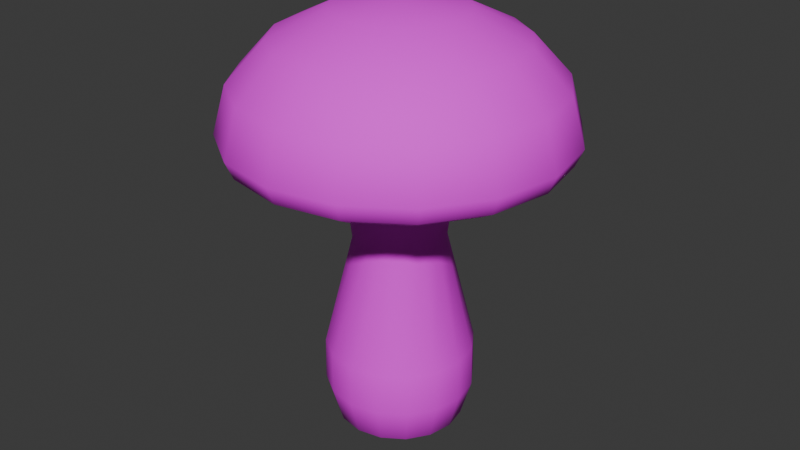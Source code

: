 # Source: platform_shroom1.blend  (saved by Blender 4.3.34; exported with 4.5.12 LTS)
import bpy
from mathutils import Matrix  # noqa: F401  (used for matrix-valued properties, if any)

bpy.ops.wm.read_factory_settings(use_empty=True)
scene = bpy.context.scene
scene.name = 'Scene'

# ---- collections
col_collection = bpy.data.collections.new('Collection'); scene.collection.children.link(col_collection)

# ---- images (referenced by path relative to the original .blend; pixels are not part of the script)
import os
ASSET_DIR = os.environ.get("B2B_ASSET_DIR", "")  # directory of the original .blend (textures are referenced by path, not embedded)
HERE = os.path.dirname(os.path.abspath(__file__))  # packed textures are extracted next to this script under _unpacked/

def load_image(name, relpath, width, height, colorspace="sRGB"):
    """Load a texture the original file referenced (path relative to the .blend, or extracted next to this script)."""
    p = next((c for c in (os.path.join(HERE, relpath), os.path.join(ASSET_DIR, relpath)) if relpath and os.path.exists(c)), "")
    if p:
        img = bpy.data.images.load(p, check_existing=True)
        img.name = name
    else:  # same state as the original file: an image datablock whose file is absent (Cycles renders it pink)
        img = bpy.data.images.new(name, width, height)
        img.source = "FILE"
        img.filepath = "//" + (relpath or name)
    img.colorspace_settings.name = colorspace
    return img
img_ps1 = load_image('ps1', 'ps1.png', 1024, 1024, 'sRGB')

# ---- materials (node trees are filled in below, after node groups)
mat_material = bpy.data.materials.new('Material')

# ---- material node trees
mat_material.use_nodes = True; mat_material.node_tree.nodes.clear()
_N = mat_material.node_tree.nodes; _L = mat_material.node_tree.links
n0 = _N.new('ShaderNodeBsdfPrincipled'); n0.name = 'Principled BSDF'; n0.location = (10, 300)
n0.inputs[2].default_value = 0.8
n1 = _N.new('ShaderNodeOutputMaterial'); n1.name = 'Material Output'; n1.location = (300, 300)
n2 = _N.new('ShaderNodeTexImage'); n2.name = 'Image Texture'; n2.location = (-382, 229)
n2.image = img_ps1
_L.new(n0.outputs[0], n1.inputs[0])
_L.new(n2.outputs[0], n0.inputs[0])
n1.is_active_output = True

# ---- world
world_world = bpy.data.worlds.new('World'); scene.world = world_world
world_world.use_nodes = True; world_world.node_tree.nodes.clear()
_N = world_world.node_tree.nodes; _L = world_world.node_tree.links
n0 = _N.new('ShaderNodeOutputWorld'); n0.name = 'World Output'; n0.location = (300, 300)
n1 = _N.new('ShaderNodeBackground'); n1.name = 'Background'; n1.location = (10, 300)
n1.inputs[0].default_value = (0.05088, 0.05088, 0.05088, 1.0)
_L.new(n1.outputs[0], n0.inputs[0])
n0.is_active_output = True
world_world.color = (0.05088, 0.05088, 0.05088)
world_world.sun_shadow_jitter_overblur = 0.0

# ---- meshes
me_sphere_001 = bpy.data.meshes.new('Sphere.001')
me_sphere_001.from_pydata([(-0.008782, 1.848, 4.125), (-0.008782, 2.0, 3.57), (-0.008782, 0.68, 3.387), (0.2841, 0.7071, 4.91), (0.5324, 1.307, 4.595), (0.6983, 1.707, 4.125), (0.7566, 1.848, 3.57), (0.5324, 1.307, 3.278), (0.2514, 0.6282, 3.387), (0.5324, 0.5412, 4.91), (0.9912, 1.0, 4.595), (1.298, 1.307, 4.125), (1.405, 1.414, 3.57), (0.9912, 1.0, 3.278), (0.472, 0.4808, 3.387), (0.6983, 0.2929, 4.91), (1.298, 0.5412, 4.595), (1.698, 0.7071, 4.125), (1.839, 0.7654, 3.57), (1.298, 0.5412, 3.278), (0.6194, 0.2602, 3.387), (0.7566, -8.941e-08, 4.91), (1.405, -1.788e-07, 4.595), (1.839, -2.384e-07, 4.125), (1.991, -2.98e-07, 3.57), (1.405, -1.788e-07, 3.278), (0.6712, -6.904e-08, 3.387), (0.6983, -0.2929, 4.91), (1.298, -0.5412, 4.595), (1.698, -0.7071, 4.125), (1.839, -0.7654, 3.57), (1.298, -0.5412, 3.278), (0.6194, -0.2602, 3.387), (0.5324, -0.5412, 4.91), (0.9912, -1.0, 4.595), (1.298, -1.307, 4.125), (1.405, -1.414, 3.57), (0.9912, -1.0, 3.278), (0.472, -0.4808, 3.387), (0.2841, -0.7071, 4.91), (0.5324, -1.307, 4.595), (0.6983, -1.707, 4.125), (0.7566, -1.848, 3.57), (0.5324, -1.307, 3.278), (0.2514, -0.6282, 3.387), (-0.008782, -0.7654, 4.91), (-0.008782, -1.414, 4.595), (-0.008782, -1.848, 4.125), (-0.008783, -2.0, 3.57), (-0.008782, -1.414, 3.278), (-0.008782, -0.68, 3.387), (-0.008782, 0.5413, 2.272), (-0.008782, 0.0, 5.02), (-0.3017, -0.7071, 4.91), (-0.55, -1.307, 4.595), (-0.7159, -1.707, 4.125), (-0.7741, -1.848, 3.57), (-0.55, -1.307, 3.278), (-0.269, -0.6282, 3.387), (-0.55, -0.5412, 4.91), (-1.009, -1.0, 4.595), (-1.315, -1.307, 4.125), (-1.423, -1.414, 3.57), (-1.009, -1.0, 3.278), (-0.4896, -0.4808, 3.387), (-0.7159, -0.2929, 4.91), (-1.315, -0.5412, 4.595), (-1.716, -0.7071, 4.125), (-1.857, -0.7654, 3.57), (-1.315, -0.5412, 3.278), (-0.637, -0.2602, 3.387), (-0.7741, 3.576e-07, 4.91), (-1.423, 6.557e-07, 4.595), (-1.857, 7.153e-07, 4.125), (-2.009, 1.013e-06, 3.57), (-1.423, 6.557e-07, 3.278), (-0.6887, 3.281e-07, 3.387), (-0.7159, 0.2929, 4.91), (-1.315, 0.5412, 4.595), (-1.716, 0.7071, 4.125), (-1.857, 0.7654, 3.57), (-1.315, 0.5412, 3.278), (-0.637, 0.2602, 3.387), (-0.55, 0.5412, 4.91), (-1.009, 1.0, 4.595), (-1.315, 1.307, 4.125), (-1.423, 1.414, 3.57), (-1.009, 1.0, 3.278), (-0.4896, 0.4808, 3.387), (-0.3017, 0.7071, 4.91), (-0.55, 1.307, 4.595), (-0.7159, 1.707, 4.125), (-0.7741, 1.848, 3.57), (-0.55, 1.307, 3.278), (-0.269, 0.6282, 3.387), (-0.008781, 0.7654, 4.91), (-0.008781, 1.414, 4.595), (-0.008781, 1.414, 3.278), (0.1984, 0.5001, 2.272), (0.374, 0.3828, 2.272), (0.4914, 0.2072, 2.272), (0.5326, -3.823e-08, 2.272), (0.4914, -0.2072, 2.272), (0.374, -0.3828, 2.272), (0.1984, -0.5001, 2.272), (-0.008782, -0.5413, 2.272), (-0.2159, -0.5001, 2.272), (-0.3916, -0.3828, 2.272), (-0.5089, -0.2072, 2.272), (-0.5501, 2.78e-07, 2.272), (-0.5089, 0.2072, 2.272), (-0.3916, 0.3828, 2.272), (-0.2159, 0.5001, 2.272), (-0.008782, 0.8812, 0.9075), (0.3285, 0.8142, 0.9075), (0.6143, 0.6231, 0.9075), (0.8054, 0.3372, 0.9075), (0.8725, -1.136e-07, 0.9075), (0.8054, -0.3372, 0.9075), (0.6143, -0.6231, 0.9075), (0.3285, -0.8142, 0.9075), (-0.008782, -0.8812, 0.9075), (-0.346, -0.8142, 0.9075), (-0.6319, -0.6231, 0.9075), (-0.8229, -0.3372, 0.9075), (-0.89, 4.011e-07, 0.9075), (-0.8229, 0.3372, 0.9075), (-0.6319, 0.6231, 0.9075), (-0.346, 0.8142, 0.9075), (-0.008782, 0.7613, -0.03332), (0.2826, 0.7034, -0.03332), (0.5296, 0.5383, -0.03332), (0.6946, 0.2914, -0.03332), (0.7526, -8.8e-08, -0.03332), (0.6946, -0.2914, -0.03332), (0.5296, -0.5383, -0.03332), (0.2826, -0.7034, -0.03332), (-0.008782, -0.7613, -0.03332), (-0.3001, -0.7034, -0.03332), (-0.5471, -0.5383, -0.03332), (-0.7122, -0.2914, -0.03332), (-0.7701, 3.567e-07, -0.03332), (-0.7122, 0.2914, -0.03332), (-0.5471, 0.5383, -0.03332), (-0.3001, 0.7034, -0.03332), (0.3311, -0.8205, 0.4063), (0.6192, -0.628, 0.4063), (-0.6368, 0.628, 0.4063), (-0.8293, 0.3399, 0.4063), (0.8118, -0.3399, 0.4063), (-0.8969, 4.031e-07, 0.4063), (0.8794, -1.156e-07, 0.4063), (-0.8293, -0.3399, 0.4063), (0.8118, 0.3399, 0.4063), (-0.6368, -0.628, 0.4063), (0.6192, 0.628, 0.4063), (-0.3487, -0.8205, 0.4063), (0.3311, 0.8205, 0.4063), (-0.008782, -0.8882, 0.4063), (-0.008782, 0.8882, 0.4063), (-0.3487, 0.8205, 0.4063), (-0.008782, 0.5017, -0.1864), (0.1832, 0.4635, -0.1864), (0.346, 0.3547, -0.1864), (0.4547, 0.192, -0.1864), (0.4929, -3.257e-08, -0.1864), (0.4547, -0.192, -0.1864), (0.346, -0.3547, -0.1864), (0.1832, -0.4635, -0.1864), (-0.008782, -0.5017, -0.1864), (-0.2008, -0.4635, -0.1864), (-0.3635, -0.3547, -0.1864), (-0.4723, -0.192, -0.1864), (-0.5105, 2.604e-07, -0.1864), (-0.4723, 0.192, -0.1864), (-0.3635, 0.3547, -0.1864), (-0.2008, 0.4635, -0.1864), (-0.008782, 0.2168, -0.2411), (0.0742, 0.2003, -0.2411), (0.1445, 0.1533, -0.2411), (0.1916, 0.08298, -0.2411), (0.2081, 3.668e-08, -0.2411), (0.1916, -0.08298, -0.2411), (0.1445, -0.1533, -0.2411), (0.0742, -0.2003, -0.2411), (-0.008782, -0.2168, -0.2411), (-0.09176, -0.2003, -0.2411), (-0.1621, -0.1533, -0.2411), (-0.2091, -0.08298, -0.2411), (-0.2256, 1.633e-07, -0.2411), (-0.2091, 0.08298, -0.2411), (-0.1621, 0.1533, -0.2411), (-0.09176, 0.2003, -0.2411), (-0.008782, 9.127e-08, -0.2411), (-0.008782, 1.699, 3.245), (-0.008782, 1.908, 3.363), (0.7213, 1.763, 3.363), (0.6414, 1.57, 3.245), (1.34, 1.349, 3.363), (1.193, 1.201, 3.245), (1.754, 0.7301, 3.363), (1.561, 0.6501, 3.245), (1.899, -2.619e-07, 3.363), (1.69, -2.18e-07, 3.245), (1.754, -0.7301, 3.363), (1.561, -0.6501, 3.245), (1.34, -1.349, 3.363), (1.193, -1.201, 3.245), (0.7213, -1.763, 3.363), (0.6414, -1.57, 3.245), (-0.008782, -1.908, 3.363), (-0.008782, -1.699, 3.245), (-0.7389, -1.763, 3.363), (-0.6589, -1.57, 3.245), (-1.358, -1.349, 3.363), (-1.21, -1.201, 3.245), (-1.771, -0.7301, 3.363), (-1.578, -0.6501, 3.245), (-1.917, 8.327e-07, 3.363), (-1.708, 6.948e-07, 3.245), (-1.771, 0.7301, 3.363), (-1.578, 0.6501, 3.245), (-1.358, 1.349, 3.363), (-1.21, 1.201, 3.245), (-0.7389, 1.763, 3.363), (-0.6589, 1.57, 3.245)], [], [(2, 97, 7, 8), (97, 194, 197, 7), (0, 96, 4, 5), (95, 52, 3), (76, 82, 110, 109), (93, 225, 194, 97), (1, 0, 5, 6), (96, 95, 3, 4), (5, 4, 10, 11), (3, 52, 9), (70, 76, 109, 108), (198, 12, 18, 200), (6, 5, 11, 12), (4, 3, 9, 10), (8, 7, 13, 14), (7, 197, 199, 13), (20, 26, 101, 100), (200, 18, 24, 202), (12, 11, 17, 18), (10, 9, 15, 16), (14, 13, 19, 20), (13, 199, 201, 19), (11, 10, 16, 17), (9, 52, 15), (16, 15, 21, 22), (20, 19, 25, 26), (19, 201, 203, 25), (17, 16, 22, 23), (15, 52, 21), (14, 20, 100, 99), (202, 24, 30, 204), (18, 17, 23, 24), (26, 25, 31, 32), (25, 203, 205, 31), (23, 22, 28, 29), (21, 52, 27), (44, 50, 105, 104), (204, 30, 36, 206), (24, 23, 29, 30), (22, 21, 27, 28), (27, 52, 33), (2, 8, 98, 51), (206, 36, 42, 208), (30, 29, 35, 36), (28, 27, 33, 34), (32, 31, 37, 38), (31, 205, 207, 37), (29, 28, 34, 35), (208, 42, 48, 210), (36, 35, 41, 42), (34, 33, 39, 40), (38, 37, 43, 44), (37, 207, 209, 43), (35, 34, 40, 41), (33, 52, 39), (64, 70, 108, 107), (44, 43, 49, 50), (43, 209, 211, 49), (41, 40, 46, 47), (39, 52, 45), (50, 58, 106, 105), (210, 48, 56, 212), (42, 41, 47, 48), (40, 39, 45, 46), (49, 211, 213, 57), (47, 46, 54, 55), (45, 52, 53), (26, 32, 102, 101), (212, 56, 62, 214), (48, 47, 55, 56), (46, 45, 53, 54), (50, 49, 57, 58), (38, 44, 104, 103), (214, 62, 68, 216), (56, 55, 61, 62), (54, 53, 59, 60), (58, 57, 63, 64), (57, 213, 215, 63), (55, 54, 60, 61), (53, 52, 59), (62, 61, 67, 68), (60, 59, 65, 66), (64, 63, 69, 70), (63, 215, 217, 69), (61, 60, 66, 67), (59, 52, 65), (94, 2, 51, 112), (216, 68, 74, 218), (70, 69, 75, 76), (69, 217, 219, 75), (67, 66, 72, 73), (65, 52, 71), (8, 14, 99, 98), (218, 74, 80, 220), (68, 67, 73, 74), (66, 65, 71, 72), (73, 72, 78, 79), (71, 52, 77), (88, 94, 112, 111), (220, 80, 86, 222), (74, 73, 79, 80), (72, 71, 77, 78), (76, 75, 81, 82), (75, 219, 221, 81), (82, 88, 111, 110), (222, 86, 92, 224), (80, 79, 85, 86), (78, 77, 83, 84), (82, 81, 87, 88), (81, 221, 223, 87), (79, 78, 84, 85), (77, 52, 83), (84, 83, 89, 90), (88, 87, 93, 94), (87, 223, 225, 93), (85, 84, 90, 91), (83, 52, 89), (58, 64, 107, 106), (86, 85, 91, 92), (94, 93, 97, 2), (195, 1, 6, 196), (91, 90, 96, 0), (89, 52, 95), (32, 38, 103, 102), (196, 6, 12, 198), (92, 91, 0, 1), (90, 89, 95, 96), (51, 98, 114, 113), (108, 109, 125, 124), (110, 111, 127, 126), (104, 105, 121, 120), (100, 101, 117, 116), (112, 51, 113, 128), (107, 108, 124, 123), (103, 104, 120, 119), (99, 100, 116, 115), (106, 107, 123, 122), (102, 103, 119, 118), (98, 99, 115, 114), (109, 110, 126, 125), (111, 112, 128, 127), (105, 106, 122, 121), (101, 102, 118, 117), (146, 145, 136, 135), (148, 147, 143, 142), (149, 146, 135, 134), (150, 148, 142, 141), (151, 149, 134, 133), (152, 150, 141, 140), (153, 151, 133, 132), (154, 152, 140, 139), (155, 153, 132, 131), (156, 154, 139, 138), (157, 155, 131, 130), (158, 156, 138, 137), (160, 159, 129, 144), (159, 157, 130, 129), (145, 158, 137, 136), (147, 160, 144, 143), (127, 128, 160, 147), (120, 121, 158, 145), (113, 114, 157, 159), (128, 113, 159, 160), (121, 122, 156, 158), (114, 115, 155, 157), (122, 123, 154, 156), (115, 116, 153, 155), (123, 124, 152, 154), (116, 117, 151, 153), (124, 125, 150, 152), (117, 118, 149, 151), (125, 126, 148, 150), (118, 119, 146, 149), (126, 127, 147, 148), (119, 120, 145, 146), (130, 131, 163, 162), (137, 138, 170, 169), (144, 129, 161, 176), (129, 130, 162, 161), (136, 137, 169, 168), (143, 144, 176, 175), (135, 136, 168, 167), (142, 143, 175, 174), (134, 135, 167, 166), (141, 142, 174, 173), (133, 134, 166, 165), (140, 141, 173, 172), (132, 133, 165, 164), (139, 140, 172, 171), (131, 132, 164, 163), (138, 139, 171, 170), (167, 168, 184, 183), (174, 175, 191, 190), (166, 167, 183, 182), (173, 174, 190, 189), (165, 166, 182, 181), (172, 173, 189, 188), (164, 165, 181, 180), (171, 172, 188, 187), (163, 164, 180, 179), (170, 171, 187, 186), (162, 163, 179, 178), (169, 170, 186, 185), (176, 161, 177, 192), (161, 162, 178, 177), (168, 169, 185, 184), (175, 176, 192, 191), (178, 179, 193), (185, 186, 193), (192, 177, 193), (177, 178, 193), (184, 185, 193), (191, 192, 193), (183, 184, 193), (190, 191, 193), (182, 183, 193), (189, 190, 193), (181, 182, 193), (188, 189, 193), (180, 181, 193), (187, 188, 193), (179, 180, 193), (186, 187, 193), (197, 194, 195, 196), (196, 198, 199, 197), (198, 200, 201, 199), (203, 201, 200, 202), (205, 203, 202, 204), (204, 206, 207, 205), (206, 208, 209, 207), (211, 209, 208, 210), (213, 211, 210, 212), (212, 214, 215, 213), (217, 215, 214, 216), (219, 217, 216, 218), (218, 220, 221, 219), (220, 222, 223, 221), (225, 223, 222, 224), (194, 225, 224, 195), (224, 92, 1, 195)])
me_sphere_001.polygons.foreach_set('use_smooth', [True] * 240)
_uv = me_sphere_001.uv_layers.new(name='UVMap')
_uv.uv.foreach_set('vector', [0.1927, 0.4474, 0.09104, 0.416, 0.1322, 0.3777, 0.2145, 0.4283, 0.09104, 0.416, 0.05453, 0.3855, 0.1093, 0.3535, 0.1322, 0.3777, 0.004732, 0.2434, 0.02942, 0.1527, 0.08289, 0.1688, 0.07387, 0.2418, 0.09544, 0.07056, 0.1935, 0.01354, 0.1198, 0.08786, 0.693, 0.5801, 0.7293, 0.5913, 0.6835, 0.7007, 0.6608, 0.6936, 0.873, 0.5614, 0.8949, 0.5348, 0.9507, 0.5659, 0.9152, 0.596, 0.01603, 0.3252, 0.004732, 0.2434, 0.07387, 0.2418, 0.08528, 0.3058, 0.02942, 0.1527, 0.09544, 0.07056, 0.1198, 0.08786, 0.08289, 0.1688, 0.07387, 0.2418, 0.08289, 0.1688, 0.1358, 0.1704, 0.1375, 0.234, 0.1198, 0.08786, 0.1935, 0.01354, 0.151, 0.09588, 0.6568, 0.5701, 0.693, 0.5801, 0.6608, 0.6936, 0.638, 0.687, 0.1569, 0.3094, 0.1492, 0.2887, 0.2112, 0.2725, 0.2178, 0.2919, 0.08528, 0.3058, 0.07387, 0.2418, 0.1375, 0.234, 0.1492, 0.2887, 0.08289, 0.1688, 0.1198, 0.08786, 0.151, 0.09588, 0.1358, 0.1704, 0.2145, 0.4283, 0.1322, 0.3777, 0.1835, 0.3536, 0.2428, 0.4136, 0.1322, 0.3777, 0.1093, 0.3535, 0.1678, 0.3296, 0.1835, 0.3536, 0.2758, 0.4013, 0.3117, 0.3887, 0.345, 0.5022, 0.3223, 0.5093, 0.2178, 0.2919, 0.2112, 0.2725, 0.2704, 0.2556, 0.2766, 0.2751, 0.1492, 0.2887, 0.1375, 0.234, 0.1968, 0.222, 0.2112, 0.2725, 0.1358, 0.1704, 0.151, 0.09588, 0.1844, 0.09549, 0.1875, 0.1641, 0.2428, 0.4136, 0.1835, 0.3536, 0.2368, 0.3357, 0.2758, 0.4013, 0.1835, 0.3536, 0.1678, 0.3296, 0.2258, 0.3119, 0.2368, 0.3357, 0.1375, 0.234, 0.1358, 0.1704, 0.1875, 0.1641, 0.1968, 0.222, 0.151, 0.09588, 0.1935, 0.01354, 0.1844, 0.09549, 0.1875, 0.1641, 0.1844, 0.09549, 0.2173, 0.08849, 0.2374, 0.1518, 0.2758, 0.4013, 0.2368, 0.3357, 0.2904, 0.3212, 0.3117, 0.3887, 0.2368, 0.3357, 0.2258, 0.3119, 0.2829, 0.2959, 0.2904, 0.3212, 0.1968, 0.222, 0.1875, 0.1641, 0.2374, 0.1518, 0.2544, 0.2069, 0.1844, 0.09549, 0.1935, 0.01354, 0.2173, 0.08849, 0.2428, 0.4136, 0.2758, 0.4013, 0.3223, 0.5093, 0.3, 0.5161, 0.2766, 0.2751, 0.2704, 0.2556, 0.3287, 0.2357, 0.3344, 0.2556, 0.2112, 0.2725, 0.1968, 0.222, 0.2544, 0.2069, 0.2704, 0.2556, 0.3117, 0.3887, 0.2904, 0.3212, 0.3432, 0.303, 0.3488, 0.3793, 0.2904, 0.3212, 0.2829, 0.2959, 0.3393, 0.2769, 0.3432, 0.303, 0.2544, 0.2069, 0.2374, 0.1518, 0.2853, 0.1329, 0.3101, 0.1865, 0.2173, 0.08849, 0.1935, 0.01354, 0.2484, 0.07597, 0.4159, 0.3678, 0.4447, 0.3717, 0.4343, 0.4803, 0.413, 0.4855, 0.3344, 0.2556, 0.3287, 0.2357, 0.3878, 0.2134, 0.393, 0.2349, 0.2704, 0.2556, 0.2544, 0.2069, 0.3101, 0.1865, 0.3287, 0.2357, 0.2374, 0.1518, 0.2173, 0.08849, 0.2484, 0.07597, 0.2853, 0.1329, 0.2484, 0.07597, 0.1935, 0.01354, 0.2755, 0.05653, 0.1927, 0.4474, 0.2145, 0.4283, 0.2784, 0.5229, 0.2572, 0.5291, 0.393, 0.2349, 0.3878, 0.2134, 0.4499, 0.189, 0.4554, 0.2142, 0.3287, 0.2357, 0.3101, 0.1865, 0.3657, 0.1619, 0.3878, 0.2134, 0.2853, 0.1329, 0.2484, 0.07597, 0.2755, 0.05653, 0.3312, 0.1093, 0.3488, 0.3793, 0.3432, 0.303, 0.3982, 0.2879, 0.3833, 0.3704, 0.3432, 0.303, 0.3393, 0.2769, 0.3974, 0.2587, 0.3982, 0.2879, 0.3101, 0.1865, 0.2853, 0.1329, 0.3312, 0.1093, 0.3657, 0.1619, 0.4554, 0.2142, 0.4499, 0.189, 0.5168, 0.1638, 0.5234, 0.1982, 0.3878, 0.2134, 0.3657, 0.1619, 0.4218, 0.1304, 0.4499, 0.189, 0.3312, 0.1093, 0.2755, 0.05653, 0.296, 0.03308, 0.3725, 0.07639, 0.3833, 0.3704, 0.3982, 0.2879, 0.4539, 0.2761, 0.4159, 0.3678, 0.3982, 0.2879, 0.3974, 0.2587, 0.4562, 0.2413, 0.4539, 0.2761, 0.3657, 0.1619, 0.3312, 0.1093, 0.3725, 0.07639, 0.4218, 0.1304, 0.2755, 0.05653, 0.1935, 0.01354, 0.296, 0.03308, 0.6209, 0.5644, 0.6568, 0.5701, 0.638, 0.687, 0.6155, 0.6811, 0.4159, 0.3678, 0.4539, 0.2761, 0.5083, 0.2817, 0.4447, 0.3717, 0.4539, 0.2761, 0.4562, 0.2413, 0.5219, 0.2368, 0.5083, 0.2817, 0.4218, 0.1304, 0.3725, 0.07639, 0.4045, 0.03303, 0.4787, 0.08873, 0.296, 0.03308, 0.1935, 0.01354, 0.3057, 0.004877, 0.5606, 0.5657, 0.5891, 0.5613, 0.5935, 0.6755, 0.5723, 0.6699, 0.4742, 0.401, 0.4777, 0.3667, 0.5469, 0.3866, 0.5427, 0.412, 0.4499, 0.189, 0.4218, 0.1304, 0.4787, 0.08873, 0.5168, 0.1638, 0.3725, 0.07639, 0.296, 0.03308, 0.3057, 0.004877, 0.4045, 0.03303, 0.4923, 0.4831, 0.4794, 0.4377, 0.542, 0.4396, 0.5472, 0.4735, 0.5134, 0.2915, 0.5828, 0.2291, 0.6196, 0.2699, 0.5728, 0.3275, 0.6825, 0.1953, 0.796, 0.1999, 0.6941, 0.224, 0.3117, 0.3887, 0.3488, 0.3793, 0.3678, 0.4957, 0.345, 0.5022, 0.5427, 0.412, 0.5469, 0.3866, 0.6109, 0.4081, 0.606, 0.4294, 0.4777, 0.3667, 0.5134, 0.2915, 0.5728, 0.3275, 0.5469, 0.3866, 0.5828, 0.2291, 0.6825, 0.1953, 0.6941, 0.224, 0.6196, 0.2699, 0.5606, 0.5657, 0.4923, 0.4831, 0.5472, 0.4735, 0.5891, 0.5613, 0.3833, 0.3704, 0.4159, 0.3678, 0.413, 0.4855, 0.3906, 0.4903, 0.606, 0.4294, 0.6109, 0.4081, 0.6707, 0.4285, 0.6657, 0.4488, 0.5469, 0.3866, 0.5728, 0.3275, 0.6294, 0.3554, 0.6109, 0.4081, 0.6196, 0.2699, 0.6941, 0.224, 0.7159, 0.2465, 0.6628, 0.3016, 0.5891, 0.5613, 0.5472, 0.4735, 0.6038, 0.481, 0.6209, 0.5644, 0.5472, 0.4735, 0.542, 0.4396, 0.6029, 0.4525, 0.6038, 0.481, 0.5728, 0.3275, 0.6196, 0.2699, 0.6628, 0.3016, 0.6294, 0.3554, 0.6941, 0.224, 0.796, 0.1999, 0.7159, 0.2465, 0.6109, 0.4081, 0.6294, 0.3554, 0.686, 0.378, 0.6707, 0.4285, 0.6628, 0.3016, 0.7159, 0.2465, 0.744, 0.2646, 0.7096, 0.3235, 0.6209, 0.5644, 0.6038, 0.481, 0.6579, 0.4966, 0.6568, 0.5701, 0.6038, 0.481, 0.6029, 0.4525, 0.6611, 0.4705, 0.6579, 0.4966, 0.6294, 0.3554, 0.6628, 0.3016, 0.7096, 0.3235, 0.686, 0.378, 0.7159, 0.2465, 0.796, 0.1999, 0.744, 0.2646, 0.7921, 0.6174, 0.8138, 0.6357, 0.7484, 0.7234, 0.7274, 0.7158, 0.6657, 0.4488, 0.6707, 0.4285, 0.7298, 0.4455, 0.7245, 0.4651, 0.6568, 0.5701, 0.6579, 0.4966, 0.7123, 0.5116, 0.693, 0.5801, 0.6579, 0.4966, 0.6611, 0.4705, 0.7188, 0.4858, 0.7123, 0.5116, 0.686, 0.378, 0.7096, 0.3235, 0.7581, 0.3407, 0.7426, 0.3957, 0.744, 0.2646, 0.796, 0.1999, 0.7758, 0.2753, 0.2145, 0.4283, 0.2428, 0.4136, 0.3, 0.5161, 0.2784, 0.5229, 0.7245, 0.4651, 0.7298, 0.4455, 0.7895, 0.4598, 0.7834, 0.4796, 0.6707, 0.4285, 0.686, 0.378, 0.7426, 0.3957, 0.7298, 0.4455, 0.7096, 0.3235, 0.744, 0.2646, 0.7758, 0.2753, 0.7581, 0.3407, 0.7426, 0.3957, 0.7581, 0.3407, 0.8085, 0.3507, 0.8007, 0.4087, 0.7758, 0.2753, 0.796, 0.1999, 0.8087, 0.2816, 0.7633, 0.6041, 0.7921, 0.6174, 0.7274, 0.7158, 0.7058, 0.7083, 0.7834, 0.4796, 0.7895, 0.4598, 0.8511, 0.4731, 0.8444, 0.494, 0.7298, 0.4455, 0.7426, 0.3957, 0.8007, 0.4087, 0.7895, 0.4598, 0.7581, 0.3407, 0.7758, 0.2753, 0.8087, 0.2816, 0.8085, 0.3507, 0.693, 0.5801, 0.7123, 0.5116, 0.7665, 0.5256, 0.7293, 0.5913, 0.7123, 0.5116, 0.7188, 0.4858, 0.7761, 0.5008, 0.7665, 0.5256, 0.7293, 0.5913, 0.7633, 0.6041, 0.7058, 0.7083, 0.6835, 0.7007, 0.8444, 0.494, 0.8511, 0.4731, 0.9176, 0.4859, 0.908, 0.5098, 0.7895, 0.4598, 0.8007, 0.4087, 0.8615, 0.4178, 0.8511, 0.4731, 0.8085, 0.3507, 0.8087, 0.2816, 0.8414, 0.281, 0.8605, 0.3544, 0.7293, 0.5913, 0.7665, 0.5256, 0.8206, 0.5396, 0.7633, 0.6041, 0.7665, 0.5256, 0.7761, 0.5008, 0.8348, 0.5148, 0.8206, 0.5396, 0.8007, 0.4087, 0.8085, 0.3507, 0.8605, 0.3544, 0.8615, 0.4178, 0.8087, 0.2816, 0.796, 0.1999, 0.8414, 0.281, 0.8605, 0.3544, 0.8414, 0.281, 0.8713, 0.2723, 0.913, 0.3489, 0.7633, 0.6041, 0.8206, 0.5396, 0.873, 0.5614, 0.7921, 0.6174, 0.8206, 0.5396, 0.8348, 0.5148, 0.8949, 0.5348, 0.873, 0.5614, 0.8615, 0.4178, 0.8605, 0.3544, 0.913, 0.3489, 0.9247, 0.4215, 0.8414, 0.281, 0.796, 0.1999, 0.8713, 0.2723, 0.5891, 0.5613, 0.6209, 0.5644, 0.6155, 0.6811, 0.5935, 0.6755, 0.8511, 0.4731, 0.8615, 0.4178, 0.9247, 0.4215, 0.9176, 0.4859, 0.7921, 0.6174, 0.873, 0.5614, 0.9152, 0.596, 0.8138, 0.6357, 0.03161, 0.3556, 0.01603, 0.3252, 0.08528, 0.3058, 0.09499, 0.3296, 0.9247, 0.4215, 0.913, 0.3489, 0.9632, 0.3314, 0.9953, 0.4179, 0.8713, 0.2723, 0.796, 0.1999, 0.8955, 0.2531, 0.3488, 0.3793, 0.3833, 0.3704, 0.3906, 0.4903, 0.3678, 0.4957, 0.09499, 0.3296, 0.08528, 0.3058, 0.1492, 0.2887, 0.1569, 0.3094, 0.9176, 0.4859, 0.9247, 0.4215, 0.9953, 0.4179, 0.9873, 0.5024, 0.913, 0.3489, 0.8713, 0.2723, 0.8955, 0.2531, 0.9632, 0.3314, 0.2572, 0.5291, 0.2784, 0.5229, 0.285, 0.6678, 0.2513, 0.6726, 0.638, 0.687, 0.6608, 0.6936, 0.6179, 0.8309, 0.5863, 0.8216, 0.6835, 0.7007, 0.7058, 0.7083, 0.6804, 0.8527, 0.6491, 0.8414, 0.413, 0.4855, 0.4343, 0.4803, 0.5115, 0.6075, 0.4786, 0.6191, 0.3223, 0.5093, 0.345, 0.5022, 0.3812, 0.6414, 0.3494, 0.6501, 0.7274, 0.7158, 0.7484, 0.7234, 0.7466, 0.8708, 0.7126, 0.8633, 0.6155, 0.6811, 0.638, 0.687, 0.5863, 0.8216, 0.5543, 0.8127, 0.3906, 0.4903, 0.413, 0.4855, 0.4786, 0.6191, 0.4457, 0.627, 0.3, 0.5161, 0.3223, 0.5093, 0.3494, 0.6501, 0.3175, 0.6594, 0.5935, 0.6755, 0.6155, 0.6811, 0.5543, 0.8127, 0.5223, 0.8028, 0.3678, 0.4957, 0.3906, 0.4903, 0.4457, 0.627, 0.4133, 0.6338, 0.2784, 0.5229, 0.3, 0.5161, 0.3175, 0.6594, 0.285, 0.6678, 0.6608, 0.6936, 0.6835, 0.7007, 0.6491, 0.8414, 0.6179, 0.8309, 0.7058, 0.7083, 0.7274, 0.7158, 0.7126, 0.8633, 0.6804, 0.8527, 0.5723, 0.6699, 0.5935, 0.6755, 0.5223, 0.8028, 0.491, 0.7889, 0.345, 0.5022, 0.3678, 0.4957, 0.4133, 0.6338, 0.3812, 0.6414, 0.4561, 0.6755, 0.4892, 0.6735, 0.4837, 0.7251, 0.4562, 0.7215, 0.6341, 0.886, 0.6636, 0.8992, 0.6399, 0.9383, 0.6164, 0.925, 0.4236, 0.6799, 0.4561, 0.6755, 0.4562, 0.7215, 0.4291, 0.7223, 0.604, 0.8752, 0.6341, 0.886, 0.6164, 0.925, 0.5913, 0.9156, 0.3925, 0.6863, 0.4236, 0.6799, 0.4291, 0.7223, 0.4027, 0.7271, 0.5732, 0.8668, 0.604, 0.8752, 0.5913, 0.9156, 0.5652, 0.9089, 0.3619, 0.6954, 0.3925, 0.6863, 0.4027, 0.7271, 0.3771, 0.7352, 0.5414, 0.8605, 0.5732, 0.8668, 0.5652, 0.9089, 0.5381, 0.9058, 0.3315, 0.7067, 0.3619, 0.6954, 0.3771, 0.7352, 0.3523, 0.7471, 0.5085, 0.8555, 0.5414, 0.8605, 0.5381, 0.9058, 0.5099, 0.9064, 0.3009, 0.7198, 0.3315, 0.7067, 0.3523, 0.7471, 0.3287, 0.762, 0.4742, 0.8511, 0.5085, 0.8555, 0.5099, 0.9064, 0.4807, 0.9113, 0.693, 0.9148, 0.7224, 0.9327, 0.6807, 0.9772, 0.6617, 0.9554, 0.2694, 0.734, 0.3009, 0.7198, 0.3287, 0.762, 0.3064, 0.7823, 0.4892, 0.6735, 0.5234, 0.6732, 0.5112, 0.7327, 0.4837, 0.7251, 0.6636, 0.8992, 0.693, 0.9148, 0.6617, 0.9554, 0.6399, 0.9383, 0.6804, 0.8527, 0.7126, 0.8633, 0.693, 0.9148, 0.6636, 0.8992, 0.4786, 0.6191, 0.5115, 0.6075, 0.5234, 0.6732, 0.4892, 0.6735, 0.2513, 0.6726, 0.285, 0.6678, 0.3009, 0.7198, 0.2694, 0.734, 0.7126, 0.8633, 0.7466, 0.8708, 0.7224, 0.9327, 0.693, 0.9148, 0.491, 0.7889, 0.5223, 0.8028, 0.5085, 0.8555, 0.4742, 0.8511, 0.285, 0.6678, 0.3175, 0.6594, 0.3315, 0.7067, 0.3009, 0.7198, 0.5223, 0.8028, 0.5543, 0.8127, 0.5414, 0.8605, 0.5085, 0.8555, 0.3175, 0.6594, 0.3494, 0.6501, 0.3619, 0.6954, 0.3315, 0.7067, 0.5543, 0.8127, 0.5863, 0.8216, 0.5732, 0.8668, 0.5414, 0.8605, 0.3494, 0.6501, 0.3812, 0.6414, 0.3925, 0.6863, 0.3619, 0.6954, 0.5863, 0.8216, 0.6179, 0.8309, 0.604, 0.8752, 0.5732, 0.8668, 0.3812, 0.6414, 0.4133, 0.6338, 0.4236, 0.6799, 0.3925, 0.6863, 0.6179, 0.8309, 0.6491, 0.8414, 0.6341, 0.886, 0.604, 0.8752, 0.4133, 0.6338, 0.4457, 0.627, 0.4561, 0.6755, 0.4236, 0.6799, 0.6491, 0.8414, 0.6804, 0.8527, 0.6636, 0.8992, 0.6341, 0.886, 0.4457, 0.627, 0.4786, 0.6191, 0.4892, 0.6735, 0.4561, 0.6755, 0.3287, 0.762, 0.3523, 0.7471, 0.3717, 0.7705, 0.3563, 0.7844, 0.4807, 0.9113, 0.5099, 0.9064, 0.5222, 0.9397, 0.5041, 0.9488, 0.6617, 0.9554, 0.6807, 0.9772, 0.641, 0.9924, 0.6325, 0.9749, 0.3064, 0.7823, 0.3287, 0.762, 0.3563, 0.7844, 0.346, 0.8008, 0.4837, 0.7251, 0.5112, 0.7327, 0.4856, 0.7676, 0.4686, 0.7569, 0.6399, 0.9383, 0.6617, 0.9554, 0.6325, 0.9749, 0.6185, 0.9609, 0.4562, 0.7215, 0.4837, 0.7251, 0.4686, 0.7569, 0.4494, 0.7519, 0.6164, 0.925, 0.6399, 0.9383, 0.6185, 0.9609, 0.6015, 0.9502, 0.4291, 0.7223, 0.4562, 0.7215, 0.4494, 0.7519, 0.4293, 0.7517, 0.5913, 0.9156, 0.6164, 0.925, 0.6015, 0.9502, 0.5827, 0.9419, 0.4027, 0.7271, 0.4291, 0.7223, 0.4293, 0.7517, 0.409, 0.7546, 0.5652, 0.9089, 0.5913, 0.9156, 0.5827, 0.9419, 0.5627, 0.9374, 0.3771, 0.7352, 0.4027, 0.7271, 0.409, 0.7546, 0.3896, 0.7608, 0.5381, 0.9058, 0.5652, 0.9089, 0.5627, 0.9374, 0.5422, 0.9364, 0.3523, 0.7471, 0.3771, 0.7352, 0.3896, 0.7608, 0.3717, 0.7705, 0.5099, 0.9064, 0.5381, 0.9058, 0.5422, 0.9364, 0.5222, 0.9397, 0.4494, 0.7519, 0.4686, 0.7569, 0.4447, 0.7849, 0.436, 0.7814, 0.6015, 0.9502, 0.6185, 0.9609, 0.5917, 0.9792, 0.5836, 0.9728, 0.4293, 0.7517, 0.4494, 0.7519, 0.436, 0.7814, 0.4259, 0.7806, 0.5827, 0.9419, 0.6015, 0.9502, 0.5836, 0.9728, 0.574, 0.9682, 0.409, 0.7546, 0.4293, 0.7517, 0.4259, 0.7806, 0.4154, 0.782, 0.5627, 0.9374, 0.5827, 0.9419, 0.574, 0.9682, 0.5636, 0.9663, 0.3896, 0.7608, 0.409, 0.7546, 0.4154, 0.782, 0.4054, 0.7857, 0.5422, 0.9364, 0.5627, 0.9374, 0.5636, 0.9663, 0.5532, 0.9667, 0.3717, 0.7705, 0.3896, 0.7608, 0.4054, 0.7857, 0.3968, 0.791, 0.5222, 0.9397, 0.5422, 0.9364, 0.5532, 0.9667, 0.5441, 0.9698, 0.3563, 0.7844, 0.3717, 0.7705, 0.3968, 0.791, 0.3906, 0.7981, 0.5041, 0.9488, 0.5222, 0.9397, 0.5441, 0.9698, 0.5375, 0.9757, 0.6325, 0.9749, 0.641, 0.9924, 0.5992, 0.9953, 0.5972, 0.987, 0.346, 0.8008, 0.3563, 0.7844, 0.3906, 0.7981, 0.388, 0.8066, 0.4686, 0.7569, 0.4856, 0.7676, 0.4508, 0.7913, 0.4447, 0.7849, 0.6185, 0.9609, 0.6325, 0.9749, 0.5972, 0.987, 0.5917, 0.9792, 0.3906, 0.7981, 0.3968, 0.791, 0.4205, 0.8035, 0.5375, 0.9757, 0.5441, 0.9698, 0.5671, 0.9895, 0.5972, 0.987, 0.5992, 0.9953, 0.5671, 0.9895, 0.388, 0.8066, 0.3906, 0.7981, 0.4205, 0.8035, 0.4447, 0.7849, 0.4508, 0.7913, 0.4205, 0.8035, 0.5917, 0.9792, 0.5972, 0.987, 0.5671, 0.9895, 0.436, 0.7814, 0.4447, 0.7849, 0.4205, 0.8035, 0.5836, 0.9728, 0.5917, 0.9792, 0.5671, 0.9895, 0.4259, 0.7806, 0.436, 0.7814, 0.4205, 0.8035, 0.574, 0.9682, 0.5836, 0.9728, 0.5671, 0.9895, 0.4154, 0.782, 0.4259, 0.7806, 0.4205, 0.8035, 0.5636, 0.9663, 0.574, 0.9682, 0.5671, 0.9895, 0.4054, 0.7857, 0.4154, 0.782, 0.4205, 0.8035, 0.5532, 0.9667, 0.5636, 0.9663, 0.5671, 0.9895, 0.3968, 0.791, 0.4054, 0.7857, 0.4205, 0.8035, 0.5441, 0.9698, 0.5532, 0.9667, 0.5671, 0.9895, 0.1093, 0.3535, 0.05453, 0.3855, 0.03161, 0.3556, 0.09499, 0.3296, 0.09499, 0.3296, 0.1569, 0.3094, 0.1678, 0.3296, 0.1093, 0.3535, 0.1569, 0.3094, 0.2178, 0.2919, 0.2258, 0.3119, 0.1678, 0.3296, 0.2829, 0.2959, 0.2258, 0.3119, 0.2178, 0.2919, 0.2766, 0.2751, 0.3393, 0.2769, 0.2829, 0.2959, 0.2766, 0.2751, 0.3344, 0.2556, 0.3344, 0.2556, 0.393, 0.2349, 0.3974, 0.2587, 0.3393, 0.2769, 0.393, 0.2349, 0.4554, 0.2142, 0.4562, 0.2413, 0.3974, 0.2587, 0.5219, 0.2368, 0.4562, 0.2413, 0.4554, 0.2142, 0.5234, 0.1982, 0.542, 0.4396, 0.4794, 0.4377, 0.4742, 0.401, 0.5427, 0.412, 0.5427, 0.412, 0.606, 0.4294, 0.6029, 0.4525, 0.542, 0.4396, 0.6611, 0.4705, 0.6029, 0.4525, 0.606, 0.4294, 0.6657, 0.4488, 0.7188, 0.4858, 0.6611, 0.4705, 0.6657, 0.4488, 0.7245, 0.4651, 0.7245, 0.4651, 0.7834, 0.4796, 0.7761, 0.5008, 0.7188, 0.4858, 0.7834, 0.4796, 0.8444, 0.494, 0.8348, 0.5148, 0.7761, 0.5008, 0.8949, 0.5348, 0.8348, 0.5148, 0.8444, 0.494, 0.908, 0.5098, 0.9507, 0.5659, 0.8949, 0.5348, 0.908, 0.5098, 0.9742, 0.5356, 0.908, 0.5098, 0.9176, 0.4859, 0.9873, 0.5024, 0.9742, 0.5356])
me_sphere_001.materials.append(mat_material)
me_sphere_001.update()

# ---- objects
ob_platform_shroom1 = bpy.data.objects.new('platform_shroom1', me_sphere_001)

# ---- transforms, parenting, visibility, modifiers, constraints
ob_platform_shroom1.location = (0.0, 0.0, 0.0)

# ---- collection membership
col_collection.objects.link(ob_platform_shroom1)

# ---- scene / render settings (as saved in the file)
scene.frame_start = 1; scene.frame_end = 250; scene.frame_set(1)
scene.render.engine = 'BLENDER_EEVEE_NEXT'
bpy.context.view_layer.update()

# ---- added for rendering (the .blend has no active camera and no usable light): camera, sun
cam_auto = bpy.data.cameras.new('AutoCamera')
cam_auto.lens = 50.0
cam_auto.sensor_width = 36.0
cam_auto.clip_end = 1000.0
ob_auto_camera = bpy.data.objects.new('AutoCamera', cam_auto)
scene.collection.objects.link(ob_auto_camera)
ob_auto_camera.location = (7.13882, -8.57713, 8.10757)
ob_auto_camera.rotation_euler = (1.09748, -7.21219e-08, 0.694738)
scene.camera = ob_auto_camera
light_auto_sun = bpy.data.lights.new('AutoSun', 'SUN')
light_auto_sun.energy = 3.0
light_auto_sun.angle = 0.0523599
ob_auto_sun = bpy.data.objects.new('AutoSun', light_auto_sun)
scene.collection.objects.link(ob_auto_sun)
ob_auto_sun.rotation_euler = (0.872665, 0.174533, 0.523599)
bpy.context.view_layer.update()
